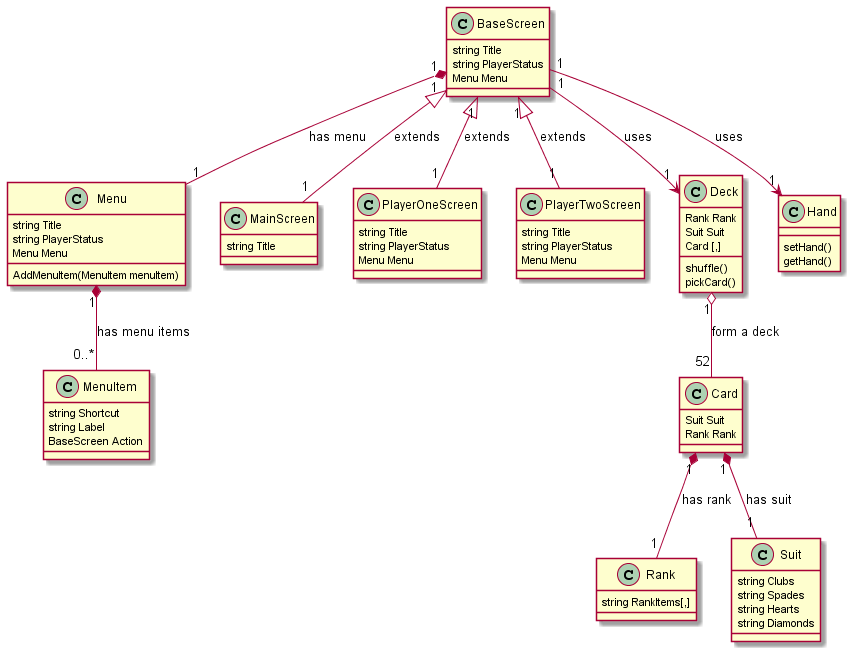

The diagram above was rendered by PlantUML. Its source (embedded in the PNG):
@startuml Hello 

class BaseScreen{
    string Title
    string PlayerStatus               
    Menu Menu
}

class Menu{
    string Title
    string PlayerStatus
    Menu Menu
    AddMenuItem(MenuItem menuItem)
}

class MainScreen{
    string Title
}

class PlayerOneScreen{
    string Title
    string PlayerStatus
    Menu Menu
}

class PlayerTwoScreen{
    string Title
    string PlayerStatus
    Menu Menu
}

class Card{
    Suit Suit
    Rank Rank
}

class Rank{
    string RankItems[,]
}

class Suit{
    string Clubs
    string Spades
    string Hearts
    string Diamonds
}

class Deck {
    Rank Rank
    Suit Suit
    Card [,]
    shuffle()
    pickCard()
}

Class Hand {
    setHand()
    getHand()
}

class MenuItem {
    string Shortcut
    string Label
    BaseScreen Action
}

Card "1" *-- "1" Rank : has rank

Card "1" *-- "1" Suit : has suit

Deck "1" o-- "52" Card : form a deck

BaseScreen "1" <|-- "1" MainScreen : extends

BaseScreen "1" <|-- "1" PlayerOneScreen : extends

BaseScreen "1" <|-- "1" PlayerTwoScreen : extends

BaseScreen "1" *-- "1" Menu : has menu

BaseScreen "1" --> "1" Deck : uses 

BaseScreen "1" --> "1" Hand : uses 

Menu "1" *-- "0..*" MenuItem : has menu items



@enduml